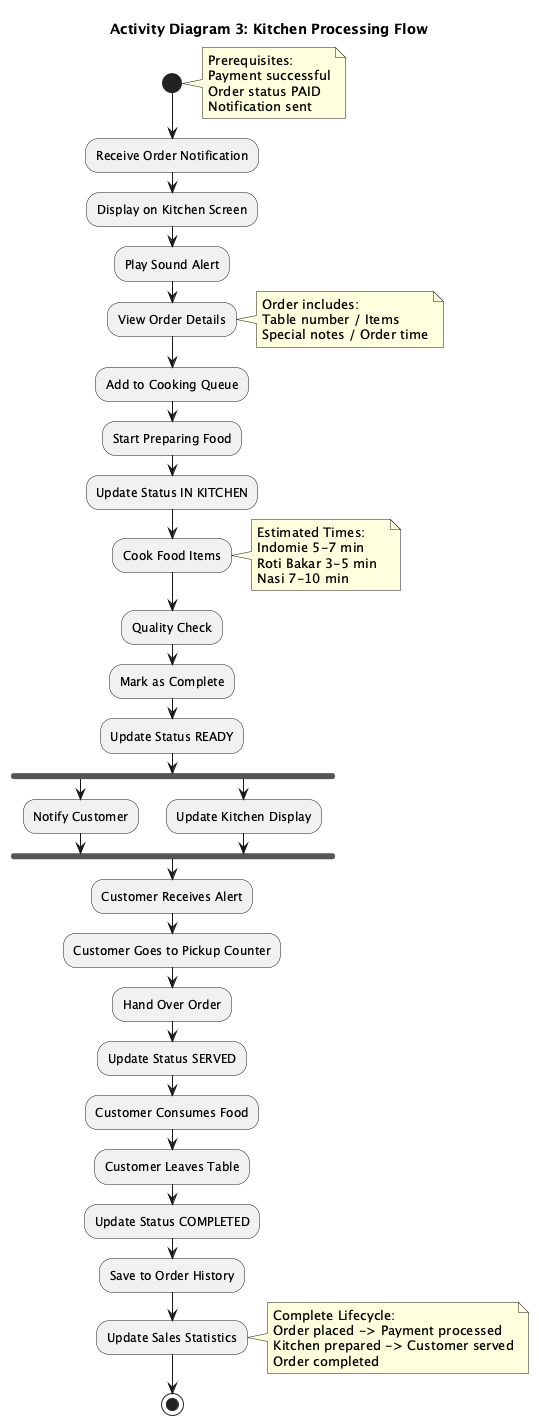

The diagram above was rendered by PlantUML. Its source (embedded in the PNG):
@startuml
title Activity Diagram 3: Kitchen Processing Flow

skinparam activityFontSize 12
skinparam activityArrowFontSize 10

start

note right
  Prerequisites:
  Payment successful
  Order status PAID
  Notification sent
end note

:Receive Order Notification;
:Display on Kitchen Screen;
:Play Sound Alert;
:View Order Details;

note right
  Order includes:
  Table number / Items
  Special notes / Order time
end note

:Add to Cooking Queue;
:Start Preparing Food;
:Update Status IN KITCHEN;
:Cook Food Items;

note right
  Estimated Times:
  Indomie 5-7 min
  Roti Bakar 3-5 min  
  Nasi 7-10 min
end note

:Quality Check;
:Mark as Complete;
:Update Status READY;

fork
  :Notify Customer;
fork again
  :Update Kitchen Display;
end fork

:Customer Receives Alert;
:Customer Goes to Pickup Counter;
:Hand Over Order;
:Update Status SERVED;
:Customer Consumes Food;
:Customer Leaves Table;
:Update Status COMPLETED;
:Save to Order History;
:Update Sales Statistics;

note right
  Complete Lifecycle:
  Order placed -> Payment processed
  Kitchen prepared -> Customer served
  Order completed
end note

stop

@enduml